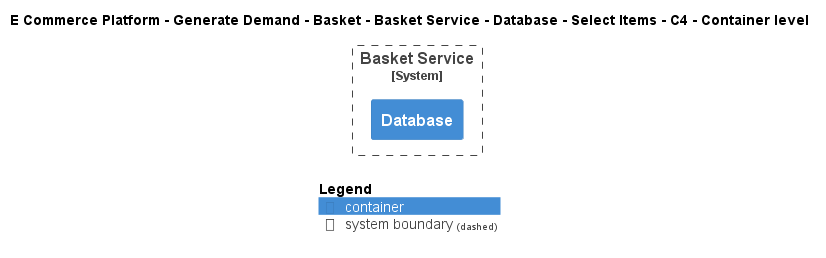

The diagram above was rendered by PlantUML. Its source (embedded in the PNG):
@startuml
!include ..\..\..\..\..\..\..\..\..\.c4s\C4_Container.puml

AddElementTag("c4interflow:lifecycle:new", $bgColor=green, $fontColor=#ffffff, $borderColor=green, $shadowing="False")
AddElementTag("c4interflow:lifecycle:changed", $bgColor=orange, $fontColor=#ffffff, $borderColor=orange, $shadowing="False")
AddElementTag("c4interflow:lifecycle:removed", $bgColor=red, $fontColor=#ffffff, $borderColor=red, $shadowing="False")

AddRelTag("c4interflow:lifecycle:new", $textColor=green, $lineColor=green)
AddRelTag("c4interflow:lifecycle:changed", $textColor=orange, $lineColor=orange)
AddRelTag("c4interflow:lifecycle:removed", $textColor=red, $lineColor=red)

SHOW_PERSON_PORTRAIT()
LAYOUT_TOP_DOWN()

skinparam linetype polyline

title E Commerce Platform - Generate Demand - Basket - Basket Service - Database - Select Items - C4 - Container level


System_Boundary(ECommercePlatform.GenerateDemand.Basket.SoftwareSystems.BasketService, "Basket Service") {
    Container(ECommercePlatform.GenerateDemand.Basket.SoftwareSystems.BasketService.Containers.Database, "Database", "", "")
}



SHOW_LEGEND()
@enduml